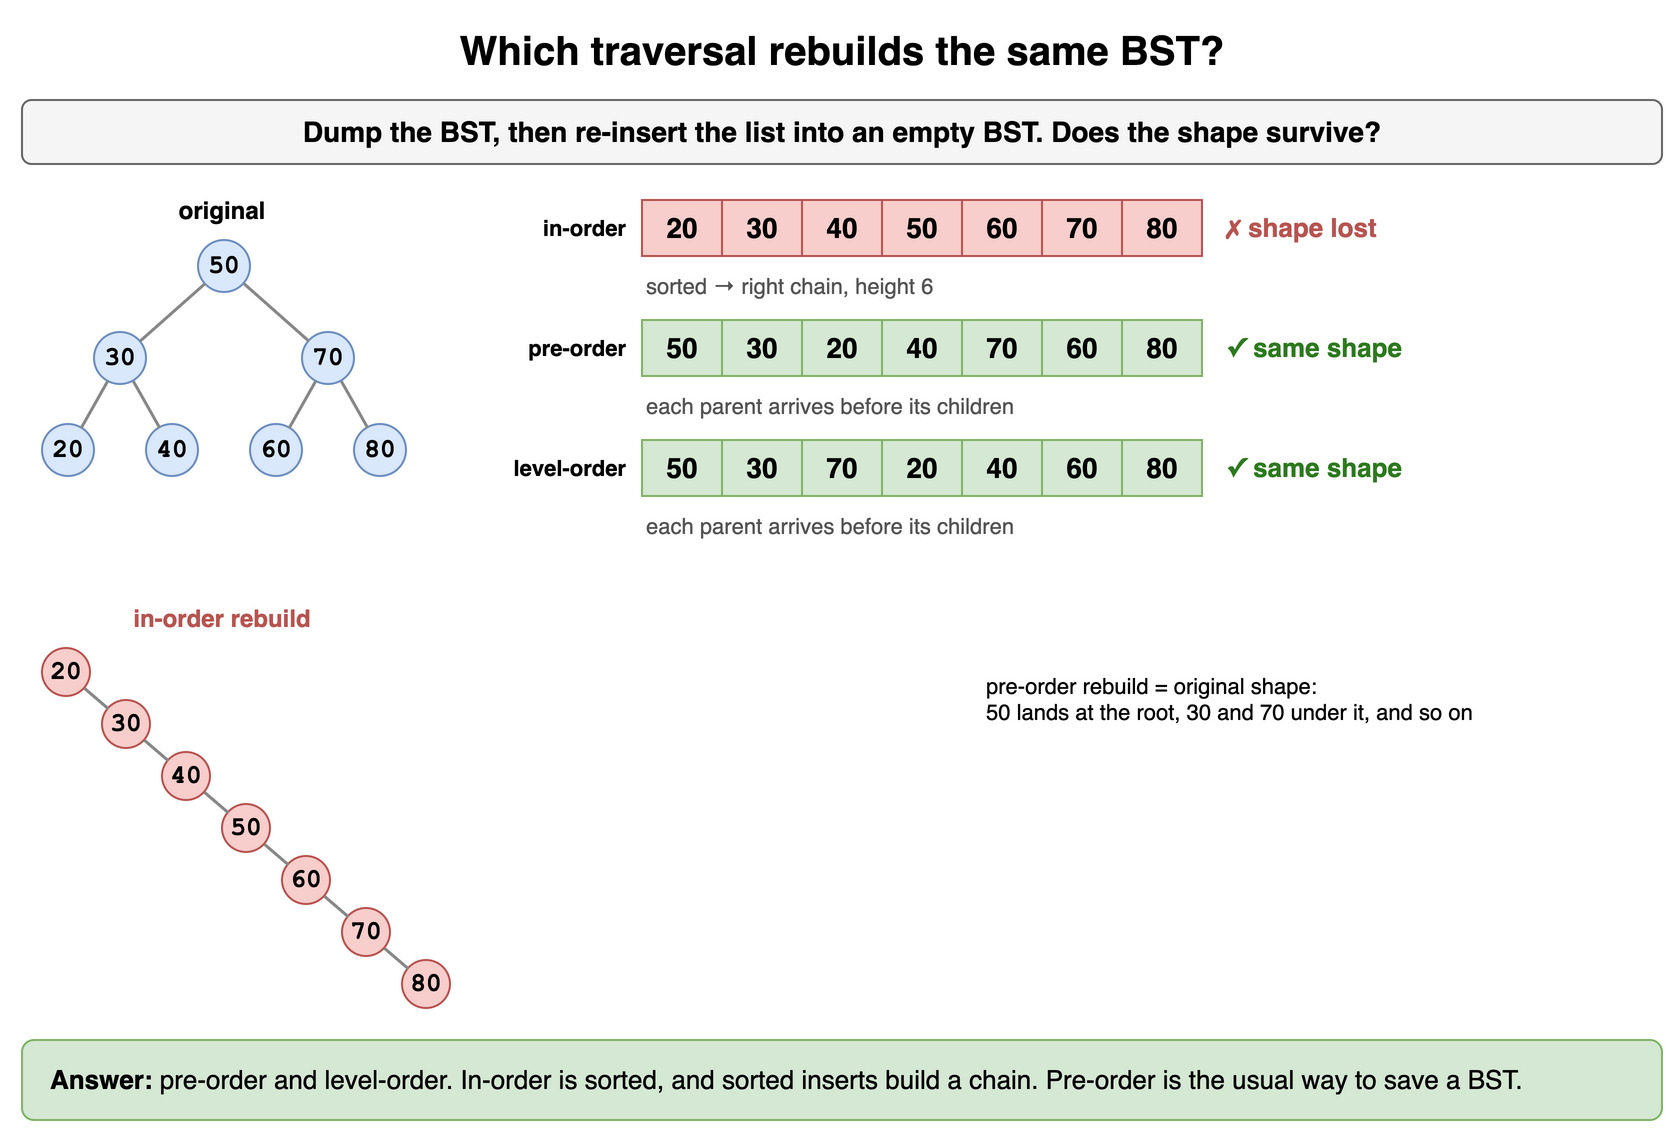

The diagram above was exported from draw.io. Its source (the exported page's mxGraphModel, read from the mxfile embedded in the PNG):
<mxGraphModel dx="900" dy="574" grid="1" gridSize="10" guides="1" tooltips="1" connect="1" arrows="1" fold="1" page="1" pageScale="1" pageWidth="900" pageHeight="574" math="0" shadow="0">
  <root>
    <mxCell id="0" />
    <mxCell id="1" parent="0" />
    <mxCell id="d5t1" value="Which traversal rebuilds the same BST?" style="text;html=1;align=center;verticalAlign=middle;whiteSpace=wrap;fontSize=20;fontStyle=1;" vertex="1" parent="1">
      <mxGeometry x="40" y="10" width="820" height="30" as="geometry" />
    </mxCell>
    <mxCell id="d5t2" value="Dump the BST, then re-insert the list into an empty BST. Does the shape survive?" style="rounded=1;whiteSpace=wrap;html=1;fillColor=#f5f5f5;strokeColor=#666666;fontStyle=1;fontSize=14;" vertex="1" parent="1">
      <mxGeometry x="40" y="50" width="820" height="32" as="geometry" />
    </mxCell>
    <mxCell id="d5t3" value="original" style="text;html=1;align=center;verticalAlign=middle;whiteSpace=wrap;fontStyle=1;" vertex="1" parent="1">
      <mxGeometry x="40" y="96" width="200" height="18" as="geometry" />
    </mxCell>
    <mxCell id="d5t4" value="20" style="ellipse;whiteSpace=wrap;html=1;fontStyle=1;fontSize=13;fontFamily=Courier New;fillColor=#dae8fc;strokeColor=#6c8ebf;" vertex="1" parent="1">
      <mxGeometry x="50.0" y="212.0" width="26" height="26" as="geometry" />
    </mxCell>
    <mxCell id="d5t5" value="30" style="ellipse;whiteSpace=wrap;html=1;fontStyle=1;fontSize=13;fontFamily=Courier New;fillColor=#dae8fc;strokeColor=#6c8ebf;" vertex="1" parent="1">
      <mxGeometry x="76.0" y="166.0" width="26" height="26" as="geometry" />
    </mxCell>
    <mxCell id="d5t6" value="40" style="ellipse;whiteSpace=wrap;html=1;fontStyle=1;fontSize=13;fontFamily=Courier New;fillColor=#dae8fc;strokeColor=#6c8ebf;" vertex="1" parent="1">
      <mxGeometry x="102.0" y="212.0" width="26" height="26" as="geometry" />
    </mxCell>
    <mxCell id="d5t7" value="" style="endArrow=none;html=1;strokeWidth=1.5;strokeColor=#888888;" edge="1" parent="1" source="d5t5" target="d5t4">
      <mxGeometry relative="1" as="geometry" />
    </mxCell>
    <mxCell id="d5t8" value="" style="endArrow=none;html=1;strokeWidth=1.5;strokeColor=#888888;" edge="1" parent="1" source="d5t5" target="d5t6">
      <mxGeometry relative="1" as="geometry" />
    </mxCell>
    <mxCell id="d5t9" value="50" style="ellipse;whiteSpace=wrap;html=1;fontStyle=1;fontSize=13;fontFamily=Courier New;fillColor=#dae8fc;strokeColor=#6c8ebf;" vertex="1" parent="1">
      <mxGeometry x="128.0" y="120.0" width="26" height="26" as="geometry" />
    </mxCell>
    <mxCell id="d5t10" value="60" style="ellipse;whiteSpace=wrap;html=1;fontStyle=1;fontSize=13;fontFamily=Courier New;fillColor=#dae8fc;strokeColor=#6c8ebf;" vertex="1" parent="1">
      <mxGeometry x="154.0" y="212.0" width="26" height="26" as="geometry" />
    </mxCell>
    <mxCell id="d5t11" value="70" style="ellipse;whiteSpace=wrap;html=1;fontStyle=1;fontSize=13;fontFamily=Courier New;fillColor=#dae8fc;strokeColor=#6c8ebf;" vertex="1" parent="1">
      <mxGeometry x="180.0" y="166.0" width="26" height="26" as="geometry" />
    </mxCell>
    <mxCell id="d5t12" value="80" style="ellipse;whiteSpace=wrap;html=1;fontStyle=1;fontSize=13;fontFamily=Courier New;fillColor=#dae8fc;strokeColor=#6c8ebf;" vertex="1" parent="1">
      <mxGeometry x="206.0" y="212.0" width="26" height="26" as="geometry" />
    </mxCell>
    <mxCell id="d5t13" value="" style="endArrow=none;html=1;strokeWidth=1.5;strokeColor=#888888;" edge="1" parent="1" source="d5t11" target="d5t10">
      <mxGeometry relative="1" as="geometry" />
    </mxCell>
    <mxCell id="d5t14" value="" style="endArrow=none;html=1;strokeWidth=1.5;strokeColor=#888888;" edge="1" parent="1" source="d5t11" target="d5t12">
      <mxGeometry relative="1" as="geometry" />
    </mxCell>
    <mxCell id="d5t15" value="" style="endArrow=none;html=1;strokeWidth=1.5;strokeColor=#888888;" edge="1" parent="1" source="d5t9" target="d5t5">
      <mxGeometry relative="1" as="geometry" />
    </mxCell>
    <mxCell id="d5t16" value="" style="endArrow=none;html=1;strokeWidth=1.5;strokeColor=#888888;" edge="1" parent="1" source="d5t9" target="d5t11">
      <mxGeometry relative="1" as="geometry" />
    </mxCell>
    <mxCell id="d5t17" value="in-order" style="text;html=1;whiteSpace=wrap;fontSize=11;align=right;verticalAlign=middle;fontStyle=1;" vertex="1" parent="1">
      <mxGeometry x="244" y="100" width="100" height="28" as="geometry" />
    </mxCell>
    <mxCell id="d5t18" value="20" style="rounded=0;whiteSpace=wrap;html=1;fontStyle=1;fontSize=14;fillColor=#f8cecc;strokeColor=#b85450;" vertex="1" parent="1">
      <mxGeometry x="350" y="100" width="40" height="28" as="geometry" />
    </mxCell>
    <mxCell id="d5t19" value="30" style="rounded=0;whiteSpace=wrap;html=1;fontStyle=1;fontSize=14;fillColor=#f8cecc;strokeColor=#b85450;" vertex="1" parent="1">
      <mxGeometry x="390" y="100" width="40" height="28" as="geometry" />
    </mxCell>
    <mxCell id="d5t20" value="40" style="rounded=0;whiteSpace=wrap;html=1;fontStyle=1;fontSize=14;fillColor=#f8cecc;strokeColor=#b85450;" vertex="1" parent="1">
      <mxGeometry x="430" y="100" width="40" height="28" as="geometry" />
    </mxCell>
    <mxCell id="d5t21" value="50" style="rounded=0;whiteSpace=wrap;html=1;fontStyle=1;fontSize=14;fillColor=#f8cecc;strokeColor=#b85450;" vertex="1" parent="1">
      <mxGeometry x="470" y="100" width="40" height="28" as="geometry" />
    </mxCell>
    <mxCell id="d5t22" value="60" style="rounded=0;whiteSpace=wrap;html=1;fontStyle=1;fontSize=14;fillColor=#f8cecc;strokeColor=#b85450;" vertex="1" parent="1">
      <mxGeometry x="510" y="100" width="40" height="28" as="geometry" />
    </mxCell>
    <mxCell id="d5t23" value="70" style="rounded=0;whiteSpace=wrap;html=1;fontStyle=1;fontSize=14;fillColor=#f8cecc;strokeColor=#b85450;" vertex="1" parent="1">
      <mxGeometry x="550" y="100" width="40" height="28" as="geometry" />
    </mxCell>
    <mxCell id="d5t24" value="80" style="rounded=0;whiteSpace=wrap;html=1;fontStyle=1;fontSize=14;fillColor=#f8cecc;strokeColor=#b85450;" vertex="1" parent="1">
      <mxGeometry x="590" y="100" width="40" height="28" as="geometry" />
    </mxCell>
    <mxCell id="d5t25" value="✗ shape lost" style="text;html=1;whiteSpace=wrap;fontSize=11;fontStyle=1;fontSize=13;verticalAlign=middle;fontColor=#b85450;align=left;" vertex="1" parent="1">
      <mxGeometry x="640" y="102" width="200" height="24" as="geometry" />
    </mxCell>
    <mxCell id="d5t26" value="sorted → right chain, height 6" style="text;html=1;whiteSpace=wrap;fontSize=11;align=left;fontColor=#555555;" vertex="1" parent="1">
      <mxGeometry x="350" y="130" width="300" height="16" as="geometry" />
    </mxCell>
    <mxCell id="d5t27" value="pre-order" style="text;html=1;whiteSpace=wrap;fontSize=11;align=right;verticalAlign=middle;fontStyle=1;" vertex="1" parent="1">
      <mxGeometry x="244" y="160" width="100" height="28" as="geometry" />
    </mxCell>
    <mxCell id="d5t28" value="50" style="rounded=0;whiteSpace=wrap;html=1;fontStyle=1;fontSize=14;fillColor=#d5e8d4;strokeColor=#82b366;" vertex="1" parent="1">
      <mxGeometry x="350" y="160" width="40" height="28" as="geometry" />
    </mxCell>
    <mxCell id="d5t29" value="30" style="rounded=0;whiteSpace=wrap;html=1;fontStyle=1;fontSize=14;fillColor=#d5e8d4;strokeColor=#82b366;" vertex="1" parent="1">
      <mxGeometry x="390" y="160" width="40" height="28" as="geometry" />
    </mxCell>
    <mxCell id="d5t30" value="20" style="rounded=0;whiteSpace=wrap;html=1;fontStyle=1;fontSize=14;fillColor=#d5e8d4;strokeColor=#82b366;" vertex="1" parent="1">
      <mxGeometry x="430" y="160" width="40" height="28" as="geometry" />
    </mxCell>
    <mxCell id="d5t31" value="40" style="rounded=0;whiteSpace=wrap;html=1;fontStyle=1;fontSize=14;fillColor=#d5e8d4;strokeColor=#82b366;" vertex="1" parent="1">
      <mxGeometry x="470" y="160" width="40" height="28" as="geometry" />
    </mxCell>
    <mxCell id="d5t32" value="70" style="rounded=0;whiteSpace=wrap;html=1;fontStyle=1;fontSize=14;fillColor=#d5e8d4;strokeColor=#82b366;" vertex="1" parent="1">
      <mxGeometry x="510" y="160" width="40" height="28" as="geometry" />
    </mxCell>
    <mxCell id="d5t33" value="60" style="rounded=0;whiteSpace=wrap;html=1;fontStyle=1;fontSize=14;fillColor=#d5e8d4;strokeColor=#82b366;" vertex="1" parent="1">
      <mxGeometry x="550" y="160" width="40" height="28" as="geometry" />
    </mxCell>
    <mxCell id="d5t34" value="80" style="rounded=0;whiteSpace=wrap;html=1;fontStyle=1;fontSize=14;fillColor=#d5e8d4;strokeColor=#82b366;" vertex="1" parent="1">
      <mxGeometry x="590" y="160" width="40" height="28" as="geometry" />
    </mxCell>
    <mxCell id="d5t35" value="✓ same shape" style="text;html=1;whiteSpace=wrap;fontSize=11;fontStyle=1;fontSize=13;verticalAlign=middle;fontColor=#2d7a1f;align=left;" vertex="1" parent="1">
      <mxGeometry x="640" y="162" width="200" height="24" as="geometry" />
    </mxCell>
    <mxCell id="d5t36" value="each parent arrives before its children" style="text;html=1;whiteSpace=wrap;fontSize=11;align=left;fontColor=#555555;" vertex="1" parent="1">
      <mxGeometry x="350" y="190" width="300" height="16" as="geometry" />
    </mxCell>
    <mxCell id="d5t37" value="level-order" style="text;html=1;whiteSpace=wrap;fontSize=11;align=right;verticalAlign=middle;fontStyle=1;" vertex="1" parent="1">
      <mxGeometry x="244" y="220" width="100" height="28" as="geometry" />
    </mxCell>
    <mxCell id="d5t38" value="50" style="rounded=0;whiteSpace=wrap;html=1;fontStyle=1;fontSize=14;fillColor=#d5e8d4;strokeColor=#82b366;" vertex="1" parent="1">
      <mxGeometry x="350" y="220" width="40" height="28" as="geometry" />
    </mxCell>
    <mxCell id="d5t39" value="30" style="rounded=0;whiteSpace=wrap;html=1;fontStyle=1;fontSize=14;fillColor=#d5e8d4;strokeColor=#82b366;" vertex="1" parent="1">
      <mxGeometry x="390" y="220" width="40" height="28" as="geometry" />
    </mxCell>
    <mxCell id="d5t40" value="70" style="rounded=0;whiteSpace=wrap;html=1;fontStyle=1;fontSize=14;fillColor=#d5e8d4;strokeColor=#82b366;" vertex="1" parent="1">
      <mxGeometry x="430" y="220" width="40" height="28" as="geometry" />
    </mxCell>
    <mxCell id="d5t41" value="20" style="rounded=0;whiteSpace=wrap;html=1;fontStyle=1;fontSize=14;fillColor=#d5e8d4;strokeColor=#82b366;" vertex="1" parent="1">
      <mxGeometry x="470" y="220" width="40" height="28" as="geometry" />
    </mxCell>
    <mxCell id="d5t42" value="40" style="rounded=0;whiteSpace=wrap;html=1;fontStyle=1;fontSize=14;fillColor=#d5e8d4;strokeColor=#82b366;" vertex="1" parent="1">
      <mxGeometry x="510" y="220" width="40" height="28" as="geometry" />
    </mxCell>
    <mxCell id="d5t43" value="60" style="rounded=0;whiteSpace=wrap;html=1;fontStyle=1;fontSize=14;fillColor=#d5e8d4;strokeColor=#82b366;" vertex="1" parent="1">
      <mxGeometry x="550" y="220" width="40" height="28" as="geometry" />
    </mxCell>
    <mxCell id="d5t44" value="80" style="rounded=0;whiteSpace=wrap;html=1;fontStyle=1;fontSize=14;fillColor=#d5e8d4;strokeColor=#82b366;" vertex="1" parent="1">
      <mxGeometry x="590" y="220" width="40" height="28" as="geometry" />
    </mxCell>
    <mxCell id="d5t45" value="✓ same shape" style="text;html=1;whiteSpace=wrap;fontSize=11;fontStyle=1;fontSize=13;verticalAlign=middle;fontColor=#2d7a1f;align=left;" vertex="1" parent="1">
      <mxGeometry x="640" y="222" width="200" height="24" as="geometry" />
    </mxCell>
    <mxCell id="d5t46" value="each parent arrives before its children" style="text;html=1;whiteSpace=wrap;fontSize=11;align=left;fontColor=#555555;" vertex="1" parent="1">
      <mxGeometry x="350" y="250" width="300" height="16" as="geometry" />
    </mxCell>
    <mxCell id="d5t47" value="in-order rebuild" style="text;html=1;align=center;verticalAlign=middle;whiteSpace=wrap;fontStyle=1;fontColor=#b85450;" vertex="1" parent="1">
      <mxGeometry x="40" y="300" width="200" height="18" as="geometry" />
    </mxCell>
    <mxCell id="d5t48" value="20" style="ellipse;whiteSpace=wrap;html=1;fontStyle=1;fontSize=13;fontFamily=Courier New;fillColor=#f8cecc;strokeColor=#b85450;" vertex="1" parent="1">
      <mxGeometry x="50.0" y="324.0" width="24" height="24" as="geometry" />
    </mxCell>
    <mxCell id="d5t49" value="30" style="ellipse;whiteSpace=wrap;html=1;fontStyle=1;fontSize=13;fontFamily=Courier New;fillColor=#f8cecc;strokeColor=#b85450;" vertex="1" parent="1">
      <mxGeometry x="80.0" y="350.0" width="24" height="24" as="geometry" />
    </mxCell>
    <mxCell id="d5t50" value="40" style="ellipse;whiteSpace=wrap;html=1;fontStyle=1;fontSize=13;fontFamily=Courier New;fillColor=#f8cecc;strokeColor=#b85450;" vertex="1" parent="1">
      <mxGeometry x="110.0" y="376.0" width="24" height="24" as="geometry" />
    </mxCell>
    <mxCell id="d5t51" value="50" style="ellipse;whiteSpace=wrap;html=1;fontStyle=1;fontSize=13;fontFamily=Courier New;fillColor=#f8cecc;strokeColor=#b85450;" vertex="1" parent="1">
      <mxGeometry x="140.0" y="402.0" width="24" height="24" as="geometry" />
    </mxCell>
    <mxCell id="d5t52" value="60" style="ellipse;whiteSpace=wrap;html=1;fontStyle=1;fontSize=13;fontFamily=Courier New;fillColor=#f8cecc;strokeColor=#b85450;" vertex="1" parent="1">
      <mxGeometry x="170.0" y="428.0" width="24" height="24" as="geometry" />
    </mxCell>
    <mxCell id="d5t53" value="70" style="ellipse;whiteSpace=wrap;html=1;fontStyle=1;fontSize=13;fontFamily=Courier New;fillColor=#f8cecc;strokeColor=#b85450;" vertex="1" parent="1">
      <mxGeometry x="200.0" y="454.0" width="24" height="24" as="geometry" />
    </mxCell>
    <mxCell id="d5t54" value="80" style="ellipse;whiteSpace=wrap;html=1;fontStyle=1;fontSize=13;fontFamily=Courier New;fillColor=#f8cecc;strokeColor=#b85450;" vertex="1" parent="1">
      <mxGeometry x="230.0" y="480.0" width="24" height="24" as="geometry" />
    </mxCell>
    <mxCell id="d5t55" value="" style="endArrow=none;html=1;strokeWidth=1.5;strokeColor=#888888;" edge="1" parent="1" source="d5t53" target="d5t54">
      <mxGeometry relative="1" as="geometry" />
    </mxCell>
    <mxCell id="d5t56" value="" style="endArrow=none;html=1;strokeWidth=1.5;strokeColor=#888888;" edge="1" parent="1" source="d5t52" target="d5t53">
      <mxGeometry relative="1" as="geometry" />
    </mxCell>
    <mxCell id="d5t57" value="" style="endArrow=none;html=1;strokeWidth=1.5;strokeColor=#888888;" edge="1" parent="1" source="d5t51" target="d5t52">
      <mxGeometry relative="1" as="geometry" />
    </mxCell>
    <mxCell id="d5t58" value="" style="endArrow=none;html=1;strokeWidth=1.5;strokeColor=#888888;" edge="1" parent="1" source="d5t50" target="d5t51">
      <mxGeometry relative="1" as="geometry" />
    </mxCell>
    <mxCell id="d5t59" value="" style="endArrow=none;html=1;strokeWidth=1.5;strokeColor=#888888;" edge="1" parent="1" source="d5t49" target="d5t50">
      <mxGeometry relative="1" as="geometry" />
    </mxCell>
    <mxCell id="d5t60" value="" style="endArrow=none;html=1;strokeWidth=1.5;strokeColor=#888888;" edge="1" parent="1" source="d5t48" target="d5t49">
      <mxGeometry relative="1" as="geometry" />
    </mxCell>
    <mxCell id="d5t61" value="pre-order rebuild = original shape:&lt;br&gt;50 lands at the root, 30 and 70 under it, and so on" style="text;html=1;whiteSpace=wrap;fontSize=11;align=left;" vertex="1" parent="1">
      <mxGeometry x="520" y="330" width="340" height="40" as="geometry" />
    </mxCell>
    <mxCell id="d5t62" value="&lt;b&gt;Answer:&lt;/b&gt; pre-order and level-order. In-order is sorted, and sorted inserts build a chain. Pre-order is the usual way to save a BST." style="rounded=1;whiteSpace=wrap;html=1;fillColor=#d5e8d4;strokeColor=#82b366;fontSize=13;align=left;spacingLeft=12;" vertex="1" parent="1">
      <mxGeometry x="40" y="520" width="820" height="40" as="geometry" />
    </mxCell>
  </root>
</mxGraphModel>